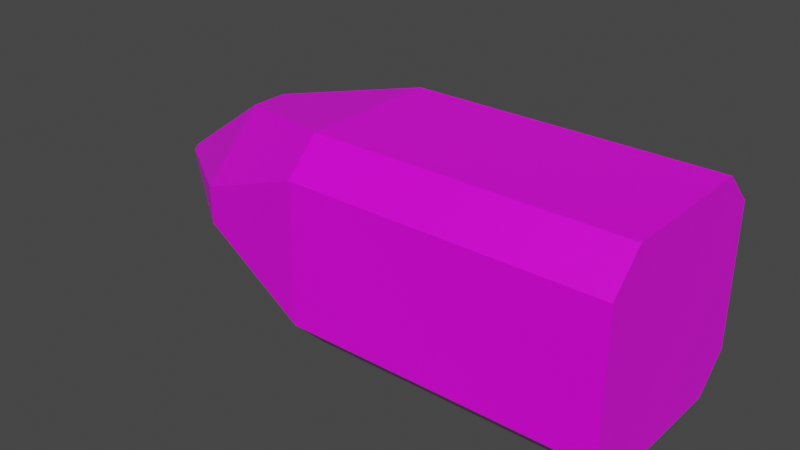 # Source: MechBossBulletExplosive.blend  (saved by Blender 2.80.75; exported with 4.5.12 LTS)
import bpy
from mathutils import Matrix  # noqa: F401  (used for matrix-valued properties, if any)

bpy.ops.wm.read_factory_settings(use_empty=True)
scene = bpy.context.scene
scene.name = 'Scene'

# ---- collections
col_collection = bpy.data.collections.new('Collection'); scene.collection.children.link(col_collection)

# ---- images (referenced by path relative to the original .blend; pixels are not part of the script)
import os
ASSET_DIR = os.environ.get("B2B_ASSET_DIR", "")  # directory of the original .blend (textures are referenced by path, not embedded)
HERE = os.path.dirname(os.path.abspath(__file__))  # packed textures are extracted next to this script under _unpacked/

def load_image(name, relpath, width, height, colorspace="sRGB"):
    """Load a texture the original file referenced (path relative to the .blend, or extracted next to this script)."""
    p = next((c for c in (os.path.join(HERE, relpath), os.path.join(ASSET_DIR, relpath)) if relpath and os.path.exists(c)), "")
    if p:
        img = bpy.data.images.load(p, check_existing=True)
        img.name = name
    else:  # same state as the original file: an image datablock whose file is absent (Cycles renders it pink)
        img = bpy.data.images.new(name, width, height)
        img.source = "FILE"
        img.filepath = "//" + (relpath or name)
    img.colorspace_settings.name = colorspace
    return img
img_mechboss_bomb = load_image('MechBoss Bomb', 'MechBoss Bomb.png', 1024, 1024, 'sRGB')

# ---- materials (node trees are filled in below, after node groups)
mat_material = bpy.data.materials.new('Material')
mat_material.alpha_threshold = 0.0
mat_material.use_transparent_shadow = False
mat_material.line_color = (0.0, 0.0, 0.0, 1.0)

# ---- material node trees
mat_material.use_nodes = True; mat_material.node_tree.nodes.clear()
_N = mat_material.node_tree.nodes; _L = mat_material.node_tree.links
n0 = _N.new('ShaderNodeOutputMaterial'); n0.name = 'Material Output'; n0.location = (300, 300)
n1 = _N.new('ShaderNodeBsdfPrincipled'); n1.name = 'Principled BSDF'; n1.location = (10, 300)
n1.distribution = 'GGX'
n1.subsurface_method = 'BURLEY'
n1.inputs[2].default_value = 0.4
n1.inputs[3].default_value = 1.45
n1.inputs[27].default_value = (0.0, 0.0, 0.0, 1.0)
n1.inputs[28].default_value = 1.0
n2 = _N.new('ShaderNodeTexImage'); n2.name = 'Image Texture'; n2.location = (-395, 216)
n2.image = img_mechboss_bomb
_L.new(n1.outputs[0], n0.inputs[0])
_L.new(n2.outputs[0], n1.inputs[0])
n0.is_active_output = True

# ---- world
world_world = bpy.data.worlds.new('World'); scene.world = world_world
world_world.use_nodes = True; world_world.node_tree.nodes.clear()
_N = world_world.node_tree.nodes; _L = world_world.node_tree.links
n0 = _N.new('ShaderNodeOutputWorld'); n0.name = 'World Output'; n0.location = (300, 300)
n1 = _N.new('ShaderNodeBackground'); n1.name = 'Background'; n1.location = (10, 300)
n1.inputs[0].default_value = (0.05088, 0.05088, 0.05088, 1.0)
_L.new(n1.outputs[0], n0.inputs[0])
n0.is_active_output = True
world_world.color = (0.05088, 0.05088, 0.05088)
world_world.use_sun_shadow = False
world_world.sun_shadow_jitter_overblur = 0.0

# ---- meshes
me_cube = bpy.data.meshes.new('Cube')
me_cube.from_pydata([(1.958, 1.0, 0.6819), (1.958, 0.6819, 1.0), (1.958, 0.6819, -1.0), (1.958, 1.0, -0.6819), (1.958, -0.6819, 1.0), (1.958, -1.0, 0.6819), (1.958, -1.0, -0.6819), (1.958, -0.6819, -1.0), (-1.0, 1.0, 0.6814), (-1.0, 0.6814, 1.0), (-1.0, 0.6814, -1.0), (-1.0, 1.0, -0.6814), (-1.0, -0.6814, 1.0), (-1.0, -1.0, 0.6814), (-1.0, -1.0, -0.6814), (-1.0, -0.6814, -1.0), (-2.234, 0.7866, -0.1794), (-2.234, 0.1794, -0.7866), (-2.234, -0.1794, -0.7866), (-2.234, -0.7866, -0.1794), (-2.234, -0.7866, 0.1794), (-2.234, -0.1794, 0.7866), (-2.234, 0.1794, 0.7866), (-2.234, 0.7866, 0.1794), (-3.302, -0.0559, -0.01274), (-3.302, -0.01274, -0.0559), (-3.302, 0.01274, -0.0559), (-3.302, 0.0559, -0.01274), (-3.302, 0.0559, 0.01274), (-3.302, 0.01274, 0.0559), (-3.302, -0.01274, 0.0559), (-3.302, -0.0559, 0.01274)], [], [(10, 2, 7, 15), (8, 11, 16, 23), (14, 13, 20, 19), (6, 5, 13, 14), (1, 9, 12, 4), (2, 3, 0, 1, 4, 5, 6, 7), (10, 15, 18, 17), (12, 9, 22, 21), (17, 18, 25, 26), (2, 10, 11, 3), (4, 12, 13, 5), (15, 7, 6, 14), (9, 1, 0, 8), (14, 19, 18, 15), (16, 11, 10, 17), (8, 23, 22, 9), (20, 13, 12, 21), (11, 8, 0, 3), (25, 24, 31, 30, 29, 28, 27, 26), (23, 16, 27, 28), (20, 21, 30, 31), (22, 23, 28, 29), (16, 17, 26, 27), (19, 20, 31, 24), (18, 19, 24, 25), (21, 22, 29, 30)])
_uv = me_cube.uv_layers.new(name='UVMap')
_uv.uv.foreach_set('vector', [0.5538, 0.3905, 0.2235, 0.3905, 0.2235, 0.2382, 0.5538, 0.2383, 0.5643, 0.4836, 0.5541, 0.3318, 0.6974, 0.3783, 0.7001, 0.4183, 0.6495, 0.1005, 0.7639, 0.0001351, 0.814, 0.1422, 0.7839, 0.1686, 0.2235, 0.188, 0.2235, 0.03569, 0.5538, 0.03579, 0.5538, 0.188, 0.2235, 0.6433, 0.5538, 0.6433, 0.5538, 0.7955, 0.2235, 0.7955, 0.03565, 0.2235, 0.0001351, 0.1879, 0.0001585, 0.03565, 0.03569, 0.0001351, 0.188, 0.0001585, 0.2235, 0.03569, 0.2235, 0.188, 0.1879, 0.2235, 0.5622, 0.2821, 0.6203, 0.1415, 0.7281, 0.2466, 0.7128, 0.2837, 0.6555, 0.6633, 0.5791, 0.5317, 0.7281, 0.51, 0.7482, 0.5446, 0.8436, 0.06525, 0.8709, 0.03593, 0.964, 0.148, 0.9621, 0.1501, 0.2235, 0.3905, 0.5538, 0.3905, 0.5538, 0.4408, 0.2235, 0.4407, 0.2235, 0.7955, 0.5538, 0.7955, 0.5538, 0.8458, 0.2235, 0.8458, 0.5538, 0.2383, 0.2235, 0.2382, 0.2235, 0.188, 0.5538, 0.188, 0.5538, 0.6433, 0.2235, 0.6433, 0.2235, 0.593, 0.5538, 0.593, 0.6495, 0.1005, 0.7839, 0.1686, 0.7281, 0.2466, 0.6203, 0.1415, 0.6974, 0.3783, 0.5541, 0.3318, 0.5622, 0.2821, 0.7128, 0.2837, 0.5643, 0.4836, 0.7001, 0.4183, 0.7281, 0.51, 0.5791, 0.5317, 0.814, 0.6144, 0.69, 0.6999, 0.6555, 0.6633, 0.7482, 0.5446, 0.5538, 0.4408, 0.5538, 0.593, 0.2235, 0.593, 0.2235, 0.4407, 0.9652, 0.15, 0.9703, 0.1455, 0.9732, 0.1456, 0.9777, 0.1507, 0.9775, 0.1535, 0.9725, 0.1581, 0.9696, 0.1579, 0.9651, 0.1528, 0.8194, 0.1963, 0.8143, 0.1566, 0.96, 0.1566, 0.9603, 0.1594, 0.9999, 0.3107, 0.9047, 0.2987, 0.9664, 0.1667, 0.9732, 0.1675, 0.8709, 0.2772, 0.8194, 0.1963, 0.9603, 0.1594, 0.964, 0.1651, 0.8143, 0.1566, 0.8436, 0.06525, 0.9621, 0.1501, 0.96, 0.1566, 0.9599, 0.0001351, 0.9999, 0.002387, 0.9732, 0.1456, 0.9703, 0.1455, 0.8709, 0.03593, 0.9599, 0.0001351, 0.9703, 0.1455, 0.964, 0.148, 0.9047, 0.2987, 0.8709, 0.2772, 0.964, 0.1651, 0.9664, 0.1667])
me_cube.materials.append(mat_material)
me_cube.use_remesh_preserve_volume = False
me_cube.use_remesh_preserve_attributes = False
me_cube.use_mirror_vertex_groups = False
me_cube.update()

# ---- objects
ob_cube = bpy.data.objects.new('Cube', me_cube)

# ---- transforms, parenting, visibility, modifiers, constraints
ob_cube.location = (0.0, 0.0, 0.0)
ob_cube.lock_rotations_4d = False
ob_cube.empty_display_type = 'ARROWS'
ob_cube.lineart.crease_threshold = 0.0

# ---- collection membership
col_collection.objects.link(ob_cube)

# ---- scene / render settings (as saved in the file)
scene.frame_start = 1; scene.frame_end = 250; scene.frame_set(1)
scene.render.engine = 'BLENDER_EEVEE_NEXT'
scene.cycles.use_denoising = False
scene.cycles.samples = 128
scene.cycles.sampling_pattern = 'TABULATED_SOBOL'
scene.cycles.use_adaptive_sampling = False
scene.cycles.use_light_tree = False
scene.view_settings.view_transform = 'Filmic'
bpy.context.view_layer.update()

# ---- added for rendering (the .blend has no active camera and no usable light): camera, sun
cam_auto = bpy.data.cameras.new('AutoCamera')
cam_auto.lens = 50.0
cam_auto.sensor_width = 36.0
cam_auto.clip_end = 1000.0
ob_auto_camera = bpy.data.objects.new('AutoCamera', cam_auto)
scene.collection.objects.link(ob_auto_camera)
ob_auto_camera.location = (4.85384, -6.63076, 4.42051)
ob_auto_camera.rotation_euler = (1.09748, -7.21219e-08, 0.694738)
scene.camera = ob_auto_camera
light_auto_sun = bpy.data.lights.new('AutoSun', 'SUN')
light_auto_sun.energy = 3.0
light_auto_sun.angle = 0.0523599
ob_auto_sun = bpy.data.objects.new('AutoSun', light_auto_sun)
scene.collection.objects.link(ob_auto_sun)
ob_auto_sun.rotation_euler = (0.872665, 0.174533, 0.523599)
bpy.context.view_layer.update()
